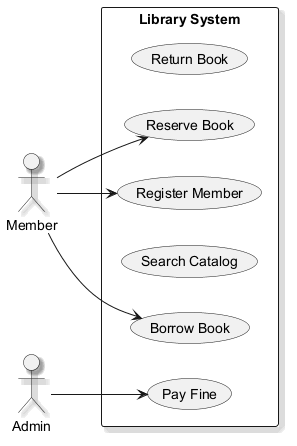

The diagram above was rendered by PlantUML. Its source (embedded in the PNG):
@startuml
skinparam shadowing true
left to right direction
actor "Member" as Member
actor "Admin" as Admin
rectangle "Library System" {
  usecase "Return Book" as UC_ReturnBook
  usecase "Reserve Book" as UC_ReserveBook
  usecase "Register Member" as UC_RegisterMember
  usecase "Search Catalog" as UC_SearchCatalog
  usecase "Borrow Book" as UC_BorrowBook
  usecase "Pay Fine" as UC_PayFine
}
Member --> UC_BorrowBook
Member --> UC_RegisterMember
Member --> UC_ReserveBook
Admin --> UC_PayFine
@enduml